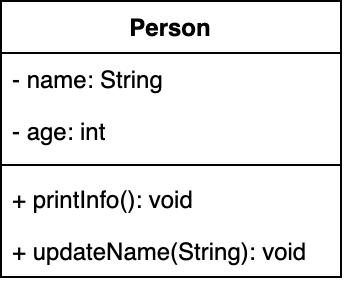

The diagram above was exported from draw.io. Its source (the exported page's mxGraphModel, read from the mxfile embedded in the PNG):
<mxGraphModel dx="217" dy="378" grid="1" gridSize="10" guides="1" tooltips="1" connect="1" arrows="1" fold="1" page="1" pageScale="1" pageWidth="827" pageHeight="1169" math="0" shadow="0">
  <root>
    <mxCell id="0" />
    <mxCell id="1" parent="0" />
    <mxCell id="2" value="Person" style="swimlane;fontStyle=1;align=center;verticalAlign=top;childLayout=stackLayout;horizontal=1;startSize=26;horizontalStack=0;resizeParent=1;resizeParentMax=0;resizeLast=0;collapsible=1;marginBottom=0;" vertex="1" parent="1">
      <mxGeometry x="240" y="1700" width="170" height="138" as="geometry" />
    </mxCell>
    <mxCell id="3" value="- name: String" style="text;strokeColor=none;fillColor=none;align=left;verticalAlign=top;spacingLeft=4;spacingRight=4;overflow=hidden;rotatable=0;points=[[0,0.5],[1,0.5]];portConstraint=eastwest;" vertex="1" parent="2">
      <mxGeometry y="26" width="170" height="26" as="geometry" />
    </mxCell>
    <mxCell id="4" value="- age: int" style="text;strokeColor=none;fillColor=none;align=left;verticalAlign=top;spacingLeft=4;spacingRight=4;overflow=hidden;rotatable=0;points=[[0,0.5],[1,0.5]];portConstraint=eastwest;" vertex="1" parent="2">
      <mxGeometry y="52" width="170" height="26" as="geometry" />
    </mxCell>
    <mxCell id="5" value="" style="line;strokeWidth=1;fillColor=none;align=left;verticalAlign=middle;spacingTop=-1;spacingLeft=3;spacingRight=3;rotatable=0;labelPosition=right;points=[];portConstraint=eastwest;" vertex="1" parent="2">
      <mxGeometry y="78" width="170" height="8" as="geometry" />
    </mxCell>
    <mxCell id="6" value="+ printInfo(): void" style="text;strokeColor=none;fillColor=none;align=left;verticalAlign=top;spacingLeft=4;spacingRight=4;overflow=hidden;rotatable=0;points=[[0,0.5],[1,0.5]];portConstraint=eastwest;" vertex="1" parent="2">
      <mxGeometry y="86" width="170" height="26" as="geometry" />
    </mxCell>
    <mxCell id="7" value="+ updateName(String): void" style="text;strokeColor=none;fillColor=none;align=left;verticalAlign=top;spacingLeft=4;spacingRight=4;overflow=hidden;rotatable=0;points=[[0,0.5],[1,0.5]];portConstraint=eastwest;" vertex="1" parent="2">
      <mxGeometry y="112" width="170" height="26" as="geometry" />
    </mxCell>
  </root>
</mxGraphModel>